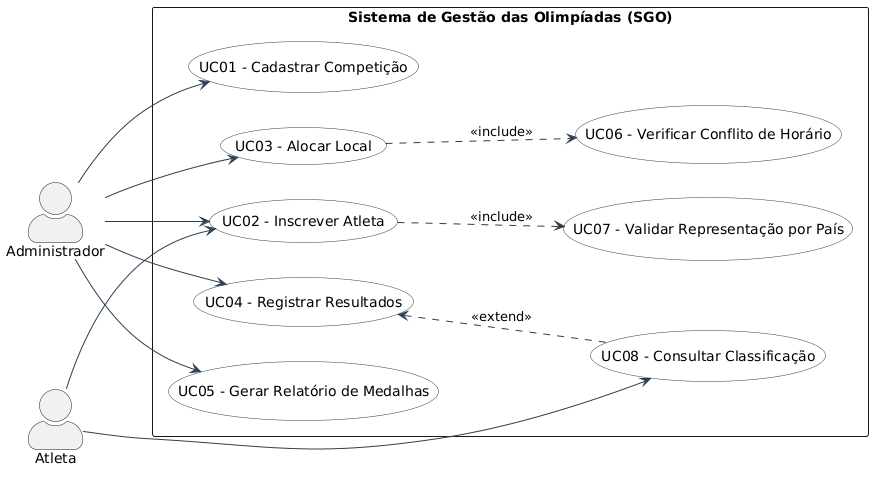

The diagram above was rendered by PlantUML. Its source (embedded in the PNG):
@startuml
skinparam packageStyle rectangle
skinparam actorStyle awesome
skinparam usecase {
  BackgroundColor #FEFEFE
  BorderColor #2C3E50
  ArrowColor #2C3E50
  ActorBorderColor #2C3E50
  ActorBackgroundColor #D6EAF8
}

left to right direction

actor "Administrador" as Admin
actor "Atleta"        as Atleta

rectangle "Sistema de Gestão das Olimpíadas (SGO)" {

  usecase "UC01 - Cadastrar Competição"          as UC01
  usecase "UC02 - Inscrever Atleta"              as UC02
  usecase "UC03 - Alocar Local"                  as UC03
  usecase "UC04 - Registrar Resultados"          as UC04
  usecase "UC05 - Gerar Relatório de Medalhas"   as UC05
  usecase "UC06 - Verificar Conflito de Horário" as UC06
  usecase "UC07 - Validar Representação por País" as UC07
  usecase "UC08 - Consultar Classificação"       as UC08

}

' Relacionamentos do Administrador
Admin  --> UC01
Admin  --> UC02
Admin  --> UC03
Admin  --> UC04
Admin  --> UC05

' Relacionamentos do Atleta
Atleta --> UC02
Atleta --> UC08

' Include: comportamentos obrigatórios
UC03 ..> UC06 : <<include>>
UC02 ..> UC07 : <<include>>

' Extend: comportamento opcional disparado após resultado
UC04 <.. UC08 : <<extend>>
@enduml